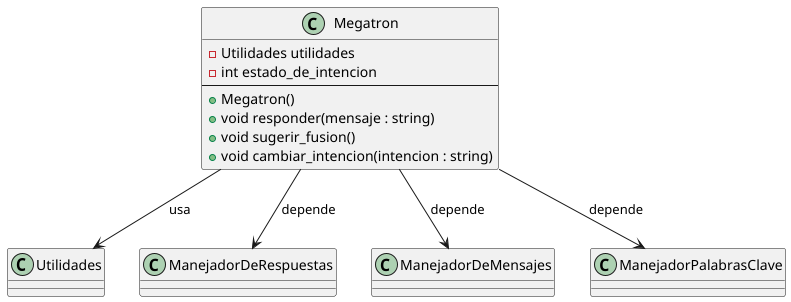

The diagram above was rendered by PlantUML. Its source (embedded in the PNG):
@startuml
'https://plantuml.com/class-diagram

class Utilidades
class ManejadorDeRespuestas
class ManejadorDeMensajes
class ManejadorPalabrasClave

class Megatron {
    - Utilidades utilidades
    - int estado_de_intencion
    ---
    + Megatron()
    + void responder(mensaje : string)
    + void sugerir_fusion()
    + void cambiar_intencion(intencion : string)
}

' Relaciones
Megatron --> Utilidades : "usa"
Megatron --> ManejadorDeMensajes : "depende"
Megatron --> ManejadorPalabrasClave : "depende"
Megatron --> ManejadorDeRespuestas : "depende"


@enduml